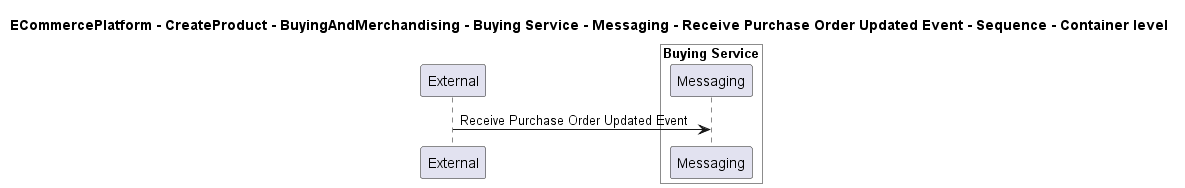

The diagram above was rendered by PlantUML. Its source (embedded in the PNG):
@startuml

title ECommercePlatform - CreateProduct - BuyingAndMerchandising - Buying Service - Messaging - Receive Purchase Order Updated Event - Sequence - Container level

participant "External" as C4InterFlow.SoftwareSystems.ExternalSystem

box "Buying Service" #White
    participant "Messaging" as ECommercePlatform.CreateProduct.BuyingAndMerchandising.SoftwareSystems.BuyingService.Containers.Messaging
end box


C4InterFlow.SoftwareSystems.ExternalSystem -> ECommercePlatform.CreateProduct.BuyingAndMerchandising.SoftwareSystems.BuyingService.Containers.Messaging : Receive Purchase Order Updated Event


@enduml